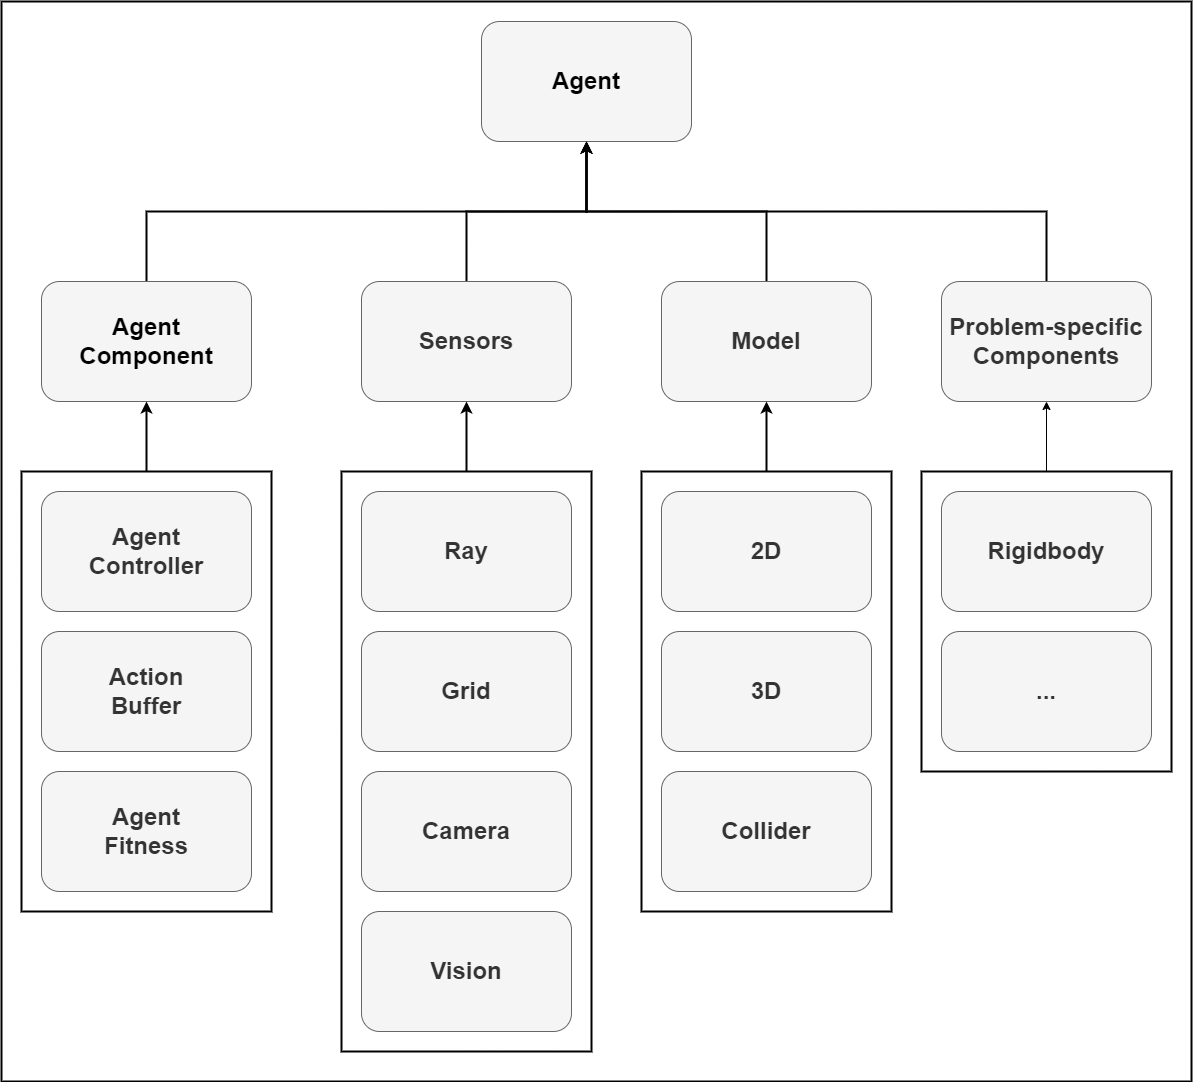

The diagram above was exported from draw.io. Its source (the exported page's mxGraphModel, read from the mxfile embedded in the PNG):
<mxGraphModel dx="2697" dy="2650" grid="1" gridSize="10" guides="1" tooltips="1" connect="1" arrows="1" fold="1" page="1" pageScale="1" pageWidth="827" pageHeight="1169" math="0" shadow="0">
  <root>
    <mxCell id="0" />
    <mxCell id="1" parent="0" />
    <mxCell id="g15p8EDKZ035WqLYVYT2-125" value="&lt;h1 style=&quot;line-height: 120%; font-size: 24px;&quot;&gt;&lt;br&gt;&lt;/h1&gt;" style="rounded=0;whiteSpace=wrap;html=1;align=left;verticalAlign=top;glass=0;shadow=0;fontSize=24;labelPosition=center;verticalLabelPosition=middle;spacing=2;spacingLeft=12;fillColor=none;gradientColor=#b3b3b3;strokeColor=#000000;strokeWidth=2;" parent="1" vertex="1">
      <mxGeometry x="-480" y="-220" width="1190" height="1080" as="geometry" />
    </mxCell>
    <mxCell id="GcHd2Qe7aaRkqDGNFVYZ-1" value="&lt;font size=&quot;1&quot; color=&quot;#000000&quot;&gt;&lt;b style=&quot;font-size: 24px;&quot;&gt;Agent&lt;/b&gt;&lt;/font&gt;" style="rounded=1;whiteSpace=wrap;html=1;fillColor=#f5f5f5;strokeColor=#666666;fontColor=#333333;" parent="1" vertex="1">
      <mxGeometry x="-5.684341886080802e-14" y="-200" width="210" height="120" as="geometry" />
    </mxCell>
    <mxCell id="_M8bvoJHwXZ4_5lPScq8-16" style="edgeStyle=orthogonalEdgeStyle;rounded=0;orthogonalLoop=1;jettySize=auto;html=1;exitX=0.5;exitY=0;exitDx=0;exitDy=0;entryX=0.5;entryY=1;entryDx=0;entryDy=0;strokeWidth=2;" parent="1" source="_M8bvoJHwXZ4_5lPScq8-2" target="GcHd2Qe7aaRkqDGNFVYZ-1" edge="1">
      <mxGeometry relative="1" as="geometry" />
    </mxCell>
    <mxCell id="_M8bvoJHwXZ4_5lPScq8-2" value="&lt;font size=&quot;1&quot; color=&quot;#000000&quot;&gt;&lt;b style=&quot;font-size: 24px;&quot;&gt;Agent&lt;/b&gt;&lt;/font&gt;&lt;div&gt;&lt;font size=&quot;1&quot; color=&quot;#000000&quot;&gt;&lt;b style=&quot;font-size: 24px;&quot;&gt;Component&lt;/b&gt;&lt;/font&gt;&lt;/div&gt;" style="rounded=1;whiteSpace=wrap;html=1;fillColor=#f5f5f5;strokeColor=#666666;fontColor=#333333;" parent="1" vertex="1">
      <mxGeometry x="-440.00000000000006" y="60" width="210" height="120" as="geometry" />
    </mxCell>
    <mxCell id="_M8bvoJHwXZ4_5lPScq8-17" style="edgeStyle=orthogonalEdgeStyle;rounded=0;orthogonalLoop=1;jettySize=auto;html=1;exitX=0.5;exitY=0;exitDx=0;exitDy=0;strokeWidth=2;" parent="1" source="_M8bvoJHwXZ4_5lPScq8-3" target="GcHd2Qe7aaRkqDGNFVYZ-1" edge="1">
      <mxGeometry relative="1" as="geometry" />
    </mxCell>
    <mxCell id="_M8bvoJHwXZ4_5lPScq8-3" value="&lt;span style=&quot;font-size: 24px;&quot;&gt;&lt;b&gt;Sensors&lt;/b&gt;&lt;/span&gt;" style="rounded=1;whiteSpace=wrap;html=1;fillColor=#f5f5f5;strokeColor=#666666;fontColor=#333333;" parent="1" vertex="1">
      <mxGeometry x="-120.00000000000006" y="60" width="210" height="120" as="geometry" />
    </mxCell>
    <mxCell id="_M8bvoJHwXZ4_5lPScq8-18" style="edgeStyle=orthogonalEdgeStyle;rounded=0;orthogonalLoop=1;jettySize=auto;html=1;exitX=0.5;exitY=0;exitDx=0;exitDy=0;strokeWidth=2;" parent="1" source="_M8bvoJHwXZ4_5lPScq8-4" target="GcHd2Qe7aaRkqDGNFVYZ-1" edge="1">
      <mxGeometry relative="1" as="geometry" />
    </mxCell>
    <mxCell id="_M8bvoJHwXZ4_5lPScq8-4" value="&lt;span style=&quot;font-size: 24px;&quot;&gt;&lt;b&gt;Model&lt;/b&gt;&lt;/span&gt;" style="rounded=1;whiteSpace=wrap;html=1;fillColor=#f5f5f5;strokeColor=#666666;fontColor=#333333;" parent="1" vertex="1">
      <mxGeometry x="179.99999999999994" y="60" width="210" height="120" as="geometry" />
    </mxCell>
    <mxCell id="_M8bvoJHwXZ4_5lPScq8-19" style="edgeStyle=orthogonalEdgeStyle;rounded=0;orthogonalLoop=1;jettySize=auto;html=1;exitX=0.5;exitY=0;exitDx=0;exitDy=0;strokeWidth=2;" parent="1" source="_M8bvoJHwXZ4_5lPScq8-5" target="GcHd2Qe7aaRkqDGNFVYZ-1" edge="1">
      <mxGeometry relative="1" as="geometry" />
    </mxCell>
    <mxCell id="_M8bvoJHwXZ4_5lPScq8-5" value="&lt;span style=&quot;font-size: 24px;&quot;&gt;&lt;b&gt;Problem-specific&lt;/b&gt;&lt;/span&gt;&lt;div&gt;&lt;span style=&quot;font-size: 24px;&quot;&gt;&lt;b&gt;Components&lt;/b&gt;&lt;/span&gt;&lt;/div&gt;" style="rounded=1;whiteSpace=wrap;html=1;fillColor=#f5f5f5;strokeColor=#666666;fontColor=#333333;" parent="1" vertex="1">
      <mxGeometry x="459.99999999999994" y="60" width="210" height="120" as="geometry" />
    </mxCell>
    <mxCell id="_M8bvoJHwXZ4_5lPScq8-9" style="edgeStyle=orthogonalEdgeStyle;rounded=0;orthogonalLoop=1;jettySize=auto;html=1;strokeWidth=2;exitX=0.5;exitY=0;exitDx=0;exitDy=0;" parent="1" source="_M8bvoJHwXZ4_5lPScq8-10" target="_M8bvoJHwXZ4_5lPScq8-2" edge="1">
      <mxGeometry relative="1" as="geometry" />
    </mxCell>
    <mxCell id="_M8bvoJHwXZ4_5lPScq8-10" value="&lt;h1 style=&quot;line-height: 120%; font-size: 24px;&quot;&gt;&lt;br&gt;&lt;/h1&gt;" style="rounded=0;whiteSpace=wrap;html=1;align=left;verticalAlign=top;glass=0;shadow=0;fontSize=24;labelPosition=center;verticalLabelPosition=middle;spacing=2;spacingLeft=12;fillColor=none;gradientColor=#b3b3b3;strokeColor=#000000;strokeWidth=2;" parent="1" vertex="1">
      <mxGeometry x="-460" y="250" width="250" height="440" as="geometry" />
    </mxCell>
    <mxCell id="_M8bvoJHwXZ4_5lPScq8-6" value="&lt;span style=&quot;font-size: 24px;&quot;&gt;&lt;b&gt;Agent&lt;/b&gt;&lt;/span&gt;&lt;div&gt;&lt;span style=&quot;font-size: 24px;&quot;&gt;&lt;b&gt;Controller&lt;/b&gt;&lt;/span&gt;&lt;/div&gt;" style="rounded=1;whiteSpace=wrap;html=1;fillColor=#f5f5f5;strokeColor=#666666;fontColor=#333333;" parent="1" vertex="1">
      <mxGeometry x="-440.00000000000006" y="270" width="210" height="120" as="geometry" />
    </mxCell>
    <mxCell id="_M8bvoJHwXZ4_5lPScq8-7" value="&lt;span style=&quot;font-size: 24px;&quot;&gt;&lt;b&gt;Action&lt;/b&gt;&lt;/span&gt;&lt;div&gt;&lt;span style=&quot;font-size: 24px;&quot;&gt;&lt;b&gt;Buffer&lt;/b&gt;&lt;/span&gt;&lt;/div&gt;" style="rounded=1;whiteSpace=wrap;html=1;fillColor=#f5f5f5;strokeColor=#666666;fontColor=#333333;" parent="1" vertex="1">
      <mxGeometry x="-440.00000000000006" y="410" width="210" height="120" as="geometry" />
    </mxCell>
    <mxCell id="_M8bvoJHwXZ4_5lPScq8-8" value="&lt;span style=&quot;font-size: 24px;&quot;&gt;&lt;b&gt;Agent&lt;/b&gt;&lt;/span&gt;&lt;div&gt;&lt;span style=&quot;font-size: 24px;&quot;&gt;&lt;b&gt;Fitness&lt;/b&gt;&lt;/span&gt;&lt;/div&gt;" style="rounded=1;whiteSpace=wrap;html=1;fillColor=#f5f5f5;strokeColor=#666666;fontColor=#333333;" parent="1" vertex="1">
      <mxGeometry x="-440.00000000000006" y="550" width="210" height="120" as="geometry" />
    </mxCell>
    <mxCell id="_M8bvoJHwXZ4_5lPScq8-14" value="&lt;h1 style=&quot;line-height: 120%; font-size: 24px;&quot;&gt;&lt;br&gt;&lt;/h1&gt;" style="rounded=0;whiteSpace=wrap;html=1;align=left;verticalAlign=top;glass=0;shadow=0;fontSize=24;labelPosition=center;verticalLabelPosition=middle;spacing=2;spacingLeft=12;fillColor=none;gradientColor=#b3b3b3;strokeColor=#000000;strokeWidth=2;" parent="1" vertex="1">
      <mxGeometry x="-140" y="250" width="250" height="580" as="geometry" />
    </mxCell>
    <mxCell id="_M8bvoJHwXZ4_5lPScq8-11" value="&lt;span style=&quot;font-size: 24px;&quot;&gt;&lt;b&gt;Ray&lt;/b&gt;&lt;/span&gt;" style="rounded=1;whiteSpace=wrap;html=1;fillColor=#f5f5f5;strokeColor=#666666;fontColor=#333333;" parent="1" vertex="1">
      <mxGeometry x="-120.00000000000006" y="270" width="210" height="120" as="geometry" />
    </mxCell>
    <mxCell id="_M8bvoJHwXZ4_5lPScq8-12" value="&lt;span style=&quot;font-size: 24px;&quot;&gt;&lt;b&gt;Grid&lt;/b&gt;&lt;/span&gt;" style="rounded=1;whiteSpace=wrap;html=1;fillColor=#f5f5f5;strokeColor=#666666;fontColor=#333333;" parent="1" vertex="1">
      <mxGeometry x="-120.00000000000006" y="410" width="210" height="120" as="geometry" />
    </mxCell>
    <mxCell id="_M8bvoJHwXZ4_5lPScq8-21" style="edgeStyle=orthogonalEdgeStyle;rounded=0;orthogonalLoop=1;jettySize=auto;html=1;exitX=0.5;exitY=0;exitDx=0;exitDy=0;strokeWidth=2;" parent="1" source="_M8bvoJHwXZ4_5lPScq8-14" target="_M8bvoJHwXZ4_5lPScq8-3" edge="1">
      <mxGeometry relative="1" as="geometry" />
    </mxCell>
    <mxCell id="_M8bvoJHwXZ4_5lPScq8-13" value="&lt;span style=&quot;font-size: 24px;&quot;&gt;&lt;b&gt;Camera&lt;/b&gt;&lt;/span&gt;" style="rounded=1;whiteSpace=wrap;html=1;fillColor=#f5f5f5;strokeColor=#666666;fontColor=#333333;" parent="1" vertex="1">
      <mxGeometry x="-120.00000000000006" y="550" width="210" height="120" as="geometry" />
    </mxCell>
    <mxCell id="_M8bvoJHwXZ4_5lPScq8-20" value="&lt;span style=&quot;font-size: 24px;&quot;&gt;&lt;b&gt;Vision&lt;/b&gt;&lt;/span&gt;" style="rounded=1;whiteSpace=wrap;html=1;fillColor=#f5f5f5;strokeColor=#666666;fontColor=#333333;" parent="1" vertex="1">
      <mxGeometry x="-120.00000000000006" y="690" width="210" height="120" as="geometry" />
    </mxCell>
    <mxCell id="_M8bvoJHwXZ4_5lPScq8-26" style="edgeStyle=orthogonalEdgeStyle;rounded=0;orthogonalLoop=1;jettySize=auto;html=1;exitX=0.5;exitY=0;exitDx=0;exitDy=0;strokeWidth=2;" parent="1" source="_M8bvoJHwXZ4_5lPScq8-25" target="_M8bvoJHwXZ4_5lPScq8-4" edge="1">
      <mxGeometry relative="1" as="geometry" />
    </mxCell>
    <mxCell id="_M8bvoJHwXZ4_5lPScq8-25" value="&lt;h1 style=&quot;line-height: 120%; font-size: 24px;&quot;&gt;&lt;br&gt;&lt;/h1&gt;" style="rounded=0;whiteSpace=wrap;html=1;align=left;verticalAlign=top;glass=0;shadow=0;fontSize=24;labelPosition=center;verticalLabelPosition=middle;spacing=2;spacingLeft=12;fillColor=none;gradientColor=#b3b3b3;strokeColor=#000000;strokeWidth=2;" parent="1" vertex="1">
      <mxGeometry x="160" y="250" width="250" height="440" as="geometry" />
    </mxCell>
    <mxCell id="_M8bvoJHwXZ4_5lPScq8-22" value="&lt;span style=&quot;font-size: 24px;&quot;&gt;&lt;b&gt;2D&lt;/b&gt;&lt;/span&gt;" style="rounded=1;whiteSpace=wrap;html=1;fillColor=#f5f5f5;strokeColor=#666666;fontColor=#333333;" parent="1" vertex="1">
      <mxGeometry x="179.99999999999994" y="270" width="210" height="120" as="geometry" />
    </mxCell>
    <mxCell id="_M8bvoJHwXZ4_5lPScq8-23" value="&lt;span style=&quot;font-size: 24px;&quot;&gt;&lt;b&gt;3D&lt;/b&gt;&lt;/span&gt;" style="rounded=1;whiteSpace=wrap;html=1;fillColor=#f5f5f5;strokeColor=#666666;fontColor=#333333;" parent="1" vertex="1">
      <mxGeometry x="179.99999999999994" y="410" width="210" height="120" as="geometry" />
    </mxCell>
    <mxCell id="_M8bvoJHwXZ4_5lPScq8-30" style="edgeStyle=orthogonalEdgeStyle;rounded=0;orthogonalLoop=1;jettySize=auto;html=1;exitX=0.5;exitY=0;exitDx=0;exitDy=0;entryX=0.5;entryY=1;entryDx=0;entryDy=0;" parent="1" source="_M8bvoJHwXZ4_5lPScq8-27" target="_M8bvoJHwXZ4_5lPScq8-5" edge="1">
      <mxGeometry relative="1" as="geometry" />
    </mxCell>
    <mxCell id="_M8bvoJHwXZ4_5lPScq8-27" value="&lt;h1 style=&quot;line-height: 120%; font-size: 24px;&quot;&gt;&lt;br&gt;&lt;/h1&gt;" style="rounded=0;whiteSpace=wrap;html=1;align=left;verticalAlign=top;glass=0;shadow=0;fontSize=24;labelPosition=center;verticalLabelPosition=middle;spacing=2;spacingLeft=12;fillColor=none;gradientColor=#b3b3b3;strokeColor=#000000;strokeWidth=2;" parent="1" vertex="1">
      <mxGeometry x="440" y="250" width="250" height="300" as="geometry" />
    </mxCell>
    <mxCell id="_M8bvoJHwXZ4_5lPScq8-28" value="&lt;span style=&quot;font-size: 24px;&quot;&gt;&lt;b&gt;Rigidbody&lt;/b&gt;&lt;/span&gt;" style="rounded=1;whiteSpace=wrap;html=1;fillColor=#f5f5f5;strokeColor=#666666;fontColor=#333333;" parent="1" vertex="1">
      <mxGeometry x="459.99999999999994" y="270" width="210" height="120" as="geometry" />
    </mxCell>
    <mxCell id="_M8bvoJHwXZ4_5lPScq8-29" value="&lt;span style=&quot;font-size: 24px;&quot;&gt;&lt;b&gt;Collider&lt;/b&gt;&lt;/span&gt;" style="rounded=1;whiteSpace=wrap;html=1;fillColor=#f5f5f5;strokeColor=#666666;fontColor=#333333;" parent="1" vertex="1">
      <mxGeometry x="179.99999999999994" y="550" width="210" height="120" as="geometry" />
    </mxCell>
    <mxCell id="_M8bvoJHwXZ4_5lPScq8-31" value="&lt;span style=&quot;font-size: 24px;&quot;&gt;&lt;b&gt;...&lt;/b&gt;&lt;/span&gt;" style="rounded=1;whiteSpace=wrap;html=1;fillColor=#f5f5f5;strokeColor=#666666;fontColor=#333333;" parent="1" vertex="1">
      <mxGeometry x="459.99999999999994" y="410" width="210" height="120" as="geometry" />
    </mxCell>
  </root>
</mxGraphModel>